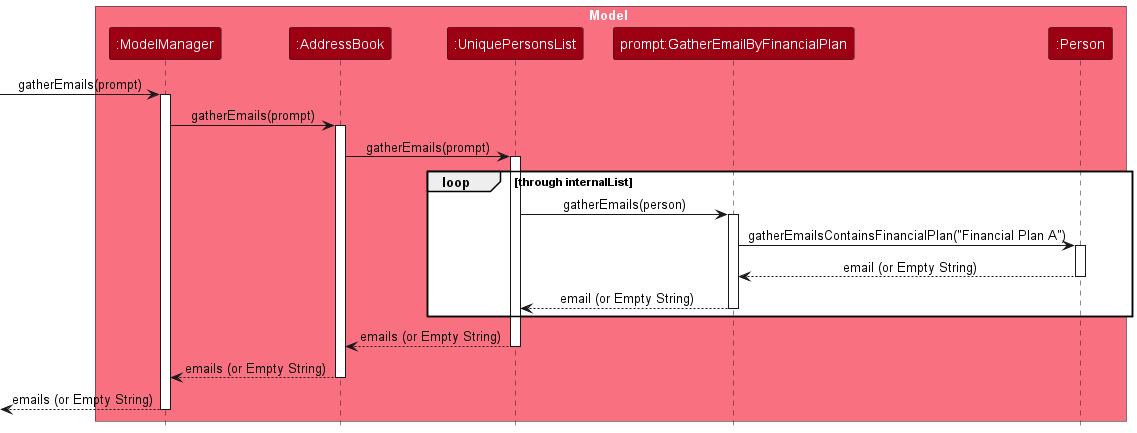

The diagram above was rendered by PlantUML. Its source (embedded in the PNG):
@startuml
!include style.puml
skinparam ArrowFontStyle plain

box Model MODEL_COLOR_T1
participant ":ModelManager" as ModelManager MODEL_COLOR
participant ":AddressBook" as AddressBook MODEL_COLOR
participant ":UniquePersonsList" as UniquePersonsList MODEL_COLOR
participant "prompt:GatherEmailByFinancialPlan" as GatherEmailByFinancialPlan MODEL_COLOR
participant ":Person" as Person MODEL_COLOR
end box

[-> ModelManager: gatherEmails(prompt)
activate ModelManager

ModelManager -> AddressBook: gatherEmails(prompt)
activate AddressBook

AddressBook -> UniquePersonsList: gatherEmails(prompt)
activate UniquePersonsList

loop through internalList
    UniquePersonsList -> GatherEmailByFinancialPlan: gatherEmails(person)
    activate GatherEmailByFinancialPlan
    GatherEmailByFinancialPlan -> Person: gatherEmailsContainsFinancialPlan("Financial Plan A")
    activate Person
    Person --> GatherEmailByFinancialPlan: email (or Empty String)
    deactivate Person
    GatherEmailByFinancialPlan --> UniquePersonsList: email (or Empty String)
    deactivate GatherEmailByFinancialPlan
end loop

UniquePersonsList --> AddressBook: emails (or Empty String)
deactivate UniquePersonsList

AddressBook --> ModelManager: emails (or Empty String)
deactivate AddressBook

[<-- ModelManager : emails (or Empty String)
deactivate ModelManager
@enduml